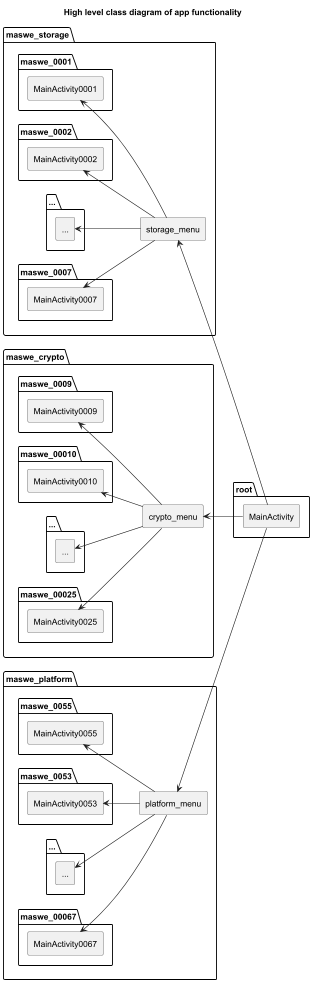

The diagram above was rendered by PlantUML. Its source (embedded in the PNG):
@startuml
'https://plantuml.com/class-diagram
title High level class diagram of app functionality
skinparam classAttributeIconSize 0
left to right direction
allowmixing

package root {
    rectangle MainActivity
}

package maswe_storage {
    rectangle storage_menu

    package maswe_0001 {
        rectangle MainActivity0001
    }

    package maswe_0002 {
        rectangle MainActivity0002
    }

    package "..." as skippedPackage {
        rectangle "..." as skipped
    }

    package maswe_0007 {
        rectangle MainActivity0007
    }
}

package maswe_crypto {
    rectangle crypto_menu

    package maswe_0009 {
        rectangle MainActivity0009
    }

    package maswe_00010 {
        rectangle MainActivity0010
    }

    package "..." as skippedPackage {
        rectangle "..." as skipped2
    }

    package maswe_00025 {
        rectangle MainActivity0025
    }
}

package maswe_platform {
    rectangle platform_menu

    package maswe_0053 {
        rectangle MainActivity0053
    }

     package maswe_0055 {
        rectangle MainActivity0055
     }

    package "..." as skippedPackage {
        rectangle "..." as skipped3
    }

    package maswe_00067 {
        rectangle MainActivity0067
    }
}

' Usage
storage_menu <-- MainActivity

MainActivity0001 <-- storage_menu
MainActivity0002 <-- storage_menu
skipped <-- storage_menu
MainActivity0007 <-- storage_menu


crypto_menu <-- MainActivity

MainActivity0009 <-- crypto_menu
MainActivity0010 <-- crypto_menu
skipped2 <-- crypto_menu
MainActivity0025 <-- crypto_menu


platform_menu <-- MainActivity

MainActivity0053 <-- platform_menu
MainActivity0055 <-- platform_menu
skipped3 <-- platform_menu
MainActivity0067 <-- platform_menu

@enduml